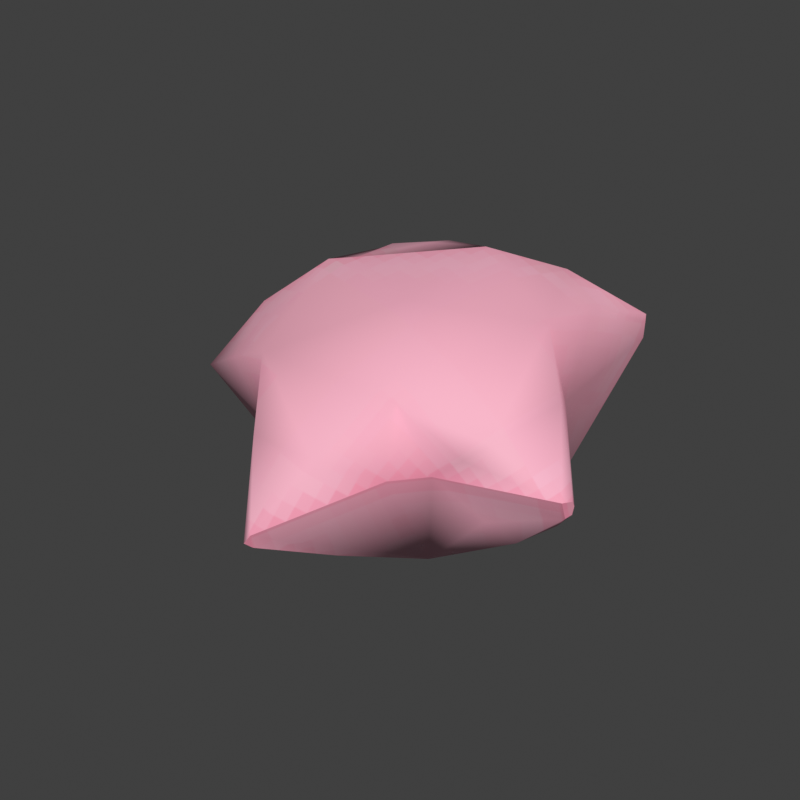 # Source: ref_gtpaperstar.blend  (saved by Blender 4.5.92; exported with 4.5.12 LTS)
import bpy
from mathutils import Matrix  # noqa: F401  (used for matrix-valued properties, if any)

bpy.ops.wm.read_factory_settings(use_empty=True)
scene = bpy.context.scene
scene.name = 'Scene'

# ---- collections
col_collection = bpy.data.collections.new('Collection'); scene.collection.children.link(col_collection)

# ---- images (referenced by path relative to the original .blend; pixels are not part of the script)
import os
ASSET_DIR = os.environ.get("B2B_ASSET_DIR", "")  # directory of the original .blend (textures are referenced by path, not embedded)
HERE = os.path.dirname(os.path.abspath(__file__))  # packed textures are extracted next to this script under _unpacked/

def load_image(name, relpath, width, height, colorspace="sRGB"):
    """Load a texture the original file referenced (path relative to the .blend, or extracted next to this script)."""
    p = next((c for c in (os.path.join(HERE, relpath), os.path.join(ASSET_DIR, relpath)) if relpath and os.path.exists(c)), "")
    if p:
        img = bpy.data.images.load(p, check_existing=True)
        img.name = name
    else:  # same state as the original file: an image datablock whose file is absent (Cycles renders it pink)
        img = bpy.data.images.new(name, width, height)
        img.source = "FILE"
        img.filepath = "//" + (relpath or name)
    img.colorspace_settings.name = colorspace
    return img
img_albedo_png = load_image('albedo.png', '_unpacked/albedo.b35cf4c1.png', 512, 512, 'sRGB')

# ---- materials (node trees are filled in below, after node groups)
mat_ref_gtpaperstar_mobile = bpy.data.materials.new('ref_gtpaperstar_mobile')

# ---- material node trees
mat_ref_gtpaperstar_mobile.use_nodes = True; mat_ref_gtpaperstar_mobile.node_tree.nodes.clear()
_N = mat_ref_gtpaperstar_mobile.node_tree.nodes; _L = mat_ref_gtpaperstar_mobile.node_tree.links
n0 = _N.new('ShaderNodeBsdfPrincipled'); n0.name = 'Principled BSDF'; n0.location = (-200, 100)
n0.inputs[2].default_value = 0.65
n1 = _N.new('ShaderNodeOutputMaterial'); n1.name = 'Material Output'; n1.location = (200, 100)
n2 = _N.new('ShaderNodeTexImage'); n2.name = 'Image Texture'; n2.location = (0, 0)
n2.image = img_albedo_png
_L.new(n0.outputs[0], n1.inputs[0])
_L.new(n2.outputs[0], n0.inputs[0])
n1.is_active_output = True

# ---- world
world_world = bpy.data.worlds.new('World'); scene.world = world_world
world_world.use_nodes = True; world_world.node_tree.nodes.clear()
_N = world_world.node_tree.nodes; _L = world_world.node_tree.links
n0 = _N.new('ShaderNodeOutputWorld'); n0.name = 'World Output'; n0.location = (200, 100)
n1 = _N.new('ShaderNodeBackground'); n1.name = 'Background'; n1.location = (-200, 100)
n1.inputs[0].default_value = (0.05088, 0.05088, 0.05088, 1.0)
_L.new(n1.outputs[0], n0.inputs[0])
n0.is_active_output = True
world_world.color = (0.55, 0.55, 0.55)
world_world.sun_shadow_jitter_overblur = 0.0

# ---- meshes
me_zzxx = bpy.data.meshes.new('ZZXX')
me_zzxx.from_pydata([(0.009694, -0.4575, -0.1397), (0.006315, -0.4777, -0.1206), (0.01444, -0.4668, -0.1047), (0.2526, 0.2487, -0.1876), (0.293, 0.1882, -0.1909), (0.2843, 0.3795, -0.07817), (0.3213, 0.1533, 0.04316), (0.3272, 0.4652, 0.08286), (0.4004, 0.02334, -0.1682), (0.3307, 0.4604, 0.1231), (0.4951, -0.08748, -0.04637), (0.4869, -0.09764, -0.05417), (0.5, -0.09032, -0.02381), (0.4995, -0.09781, -0.01062), (0.3036, 0.2833, 0.2074), (0.3036, 0.09809, 0.2289), (0.3309, 0.4596, 0.1428), (0.1722, 0.3729, 0.2361), (0.00699, 0.2915, 0.2735), (0.4041, -0.004258, 0.1246), (0.4887, -0.1171, -0.009398), (0.3569, -0.1663, 0.08943), (0.1854, -0.2354, 0.1452), (0.01644, -0.00575, 0.2407), (-0.1726, -0.2354, 0.1452), (-0.2315, 0.129, 0.2393), (-0.2888, 0.09232, 0.2316), (-0.402, -0.009752, 0.1308), (0.3089, -0.1847, 0.04482), (0.2418, -0.1946, -0.01154), (0.1694, -0.2458, -0.02614), (0.08727, -0.3615, 0.0403), (0.01444, -0.4668, -0.1047), (-0.07469, -0.3615, 0.04024), (0.006315, -0.4777, -0.1206), (-0.3323, -0.1739, 0.06667), (-0.5, -0.1043, -0.02781), (-0.1856, -0.2048, -0.0495), (-0.1708, -0.1258, -0.2676), (-0.346, -0.07443, -0.1771), (-0.4864, -0.0776, -0.04581), (-0.3858, 0.02467, -0.1737), (-0.3325, 0.1144, -0.01996), (-0.2856, 0.2037, -0.1874), (-0.298, 0.2195, 0.007459), (-0.04227, -0.2857, -0.2429), (0.009694, -0.4575, -0.1397), (0.0655, -0.2798, -0.2287), (0.1261, -0.1259, -0.2735), (0.01656, 0.1227, -0.2536), (0.2526, 0.2487, -0.1876), (-0.2719, 0.3796, -0.07831), (-0.3115, 0.4675, 0.09528), (0.00635, 0.4081, -0.1347), (-0.1864, 0.4398, -0.06256), (-0.3082, 0.469, 0.1215), (0.006288, 0.3628, 0.09791), (-0.3102, 0.465, 0.1437), (0.1987, 0.4366, -0.04875), (0.2843, 0.3795, -0.07817), (0.3272, 0.4652, 0.08286), (0.315, 0.4777, 0.1272), (0.1722, 0.3729, 0.2361), (0.3309, 0.4596, 0.1428), (0.00699, 0.2915, 0.2735), (-0.1596, 0.3744, 0.2296), (-0.2725, 0.2988, 0.2168), (-0.1421, 0.2878, 0.2518), (-0.2315, 0.129, 0.2393), (0.5, -0.09032, -0.02381), (0.4951, -0.08748, -0.04637), (0.4869, -0.09764, -0.05417), (0.4995, -0.09781, -0.01062), (0.4887, -0.1171, -0.009398), (-0.3102, 0.465, 0.1437), (-0.3188, 0.4575, 0.1162), (-0.3082, 0.469, 0.1215), (-0.3115, 0.4675, 0.09528), (0.315, 0.4777, 0.1272), (0.3272, 0.4652, 0.08286), (0.3307, 0.4604, 0.1231), (0.3309, 0.4596, 0.1428), (0.2418, -0.1946, -0.01154), (0.4887, -0.1171, -0.009398), (0.4869, -0.09764, -0.05417), (0.3203, -0.118, -0.1221), (0.1835, -0.1258, -0.2675), (0.1694, -0.2458, -0.02614), (0.01444, -0.4668, -0.1047), (0.3615, -0.06602, -0.1811), (0.4004, 0.02334, -0.1682), (0.293, 0.1882, -0.1909), (0.0655, -0.2798, -0.2287), (0.009694, -0.4575, -0.1397), (0.1261, -0.1259, -0.2735), (0.2526, 0.2487, -0.1876), (-0.3188, 0.4575, 0.1162), (-0.298, 0.2195, 0.007459), (-0.3115, 0.4675, 0.09528), (-0.3089, 0.153, 0.04311), (-0.3325, 0.1144, -0.01996), (-0.4864, -0.0776, -0.04581), (-0.5, -0.1043, -0.02781), (-0.402, -0.009752, 0.1308), (-0.2888, 0.09232, 0.2316), (-0.2905, 0.2833, 0.2071), (-0.3102, 0.465, 0.1437), (-0.2315, 0.129, 0.2393), (-0.2725, 0.2988, 0.2168)], [], [(2, 1, 0), (5, 4, 3), (4, 5, 6), (5, 7, 6), (6, 8, 4), (7, 9, 6), (10, 8, 6), (8, 10, 11), (12, 10, 6), (6, 13, 12), (14, 6, 9), (14, 15, 6), (16, 14, 9), (14, 16, 17), (17, 15, 14), (18, 15, 17), (19, 13, 6), (19, 6, 15), (19, 20, 13), (21, 20, 19), (19, 15, 21), (15, 22, 21), (15, 18, 23), (22, 15, 23), (24, 22, 23), (23, 18, 25), (23, 25, 26), (26, 24, 23), (27, 24, 26), (21, 28, 20), (22, 28, 21), (20, 28, 29), (29, 28, 22), (30, 29, 22), (31, 30, 22), (22, 24, 31), (31, 32, 30), (31, 33, 32), (24, 33, 31), (33, 34, 32), (35, 24, 27), (36, 35, 27), (33, 24, 37), (24, 35, 37), (37, 35, 36), (37, 34, 33), (37, 38, 34), (36, 39, 37), (37, 39, 38), (40, 39, 36), (41, 39, 40), (41, 38, 39), (42, 41, 40), (42, 43, 41), (43, 38, 41), (44, 43, 42), (34, 38, 45), (45, 46, 34), (47, 46, 45), (48, 47, 45), (38, 48, 45), (49, 48, 38), (38, 43, 49), (48, 49, 50), (51, 43, 44), (44, 52, 51), (43, 53, 49), (53, 50, 49), (43, 51, 53), (52, 54, 51), (51, 54, 53), (55, 54, 52), (56, 54, 55), (53, 54, 56), (57, 56, 55), (50, 53, 58), (56, 58, 53), (59, 50, 58), (59, 58, 60), (60, 58, 61), (61, 58, 56), (62, 61, 56), (62, 63, 61), (62, 56, 64), (65, 56, 57), (65, 64, 56), (65, 57, 66), (65, 67, 64), (66, 67, 65), (68, 64, 67), (68, 67, 66), (71, 70, 69), (72, 71, 69), (72, 73, 71), (76, 75, 74), (76, 77, 75), (80, 79, 78), (81, 80, 78), (84, 83, 82), (85, 84, 82), (86, 85, 82), (82, 87, 86), (87, 88, 86), (89, 84, 85), (89, 85, 86), (89, 90, 84), (86, 90, 89), (91, 90, 86), (86, 88, 92), (93, 92, 88), (92, 94, 86), (91, 86, 94), (95, 91, 94), (98, 97, 96), (97, 99, 96), (100, 99, 97), (100, 101, 99), (101, 102, 99), (102, 103, 99), (103, 104, 99), (105, 96, 99), (105, 99, 104), (96, 105, 106), (105, 104, 107), (106, 105, 108), (108, 105, 107)])
me_zzxx.polygons.foreach_set('use_smooth', [True] * 126)
_uv = me_zzxx.uv_layers.new(name='AtlasUV')
_uv.uv.foreach_set('vector', [0.2652, 0.169, 0.2804, 0.1527, 0.3061, 0.169, 0.9941, 0.1374, 0.9324, 0.04378, 0.9696, 0.05503, 0.9324, 0.04378, 0.9941, 0.1374, 0.852, 0.1433, 0.9941, 0.1374, 0.9929, 0.2249, 0.852, 0.1433, 0.852, 0.1433, 0.83, 0.005859, 0.9324, 0.04378, 0.9929, 0.2249, 0.9804, 0.2363, 0.852, 0.1433, 0.7214, 0.02262, 0.83, 0.005859, 0.852, 0.1433, 0.83, 0.005859, 0.7214, 0.02262, 0.7319, 0.01294, 0.7109, 0.03223, 0.7214, 0.02262, 0.852, 0.1433, 0.852, 0.1433, 0.7035, 0.039, 0.7109, 0.03223, 0.877, 0.2433, 0.852, 0.1433, 0.9804, 0.2363, 0.877, 0.2433, 0.786, 0.2243, 0.852, 0.1433, 0.9703, 0.2455, 0.877, 0.2433, 0.9804, 0.2363, 0.877, 0.2433, 0.9703, 0.2455, 0.8951, 0.3144, 0.8951, 0.3144, 0.786, 0.2243, 0.877, 0.2433, 0.8234, 0.3801, 0.786, 0.2243, 0.8951, 0.3144, 0.7468, 0.1447, 0.7035, 0.039, 0.852, 0.1433, 0.7468, 0.1447, 0.852, 0.1433, 0.786, 0.2243, 0.7468, 0.1447, 0.693, 0.04858, 0.7035, 0.039, 0.659, 0.1482, 0.693, 0.04858, 0.7468, 0.1447, 0.7468, 0.1447, 0.786, 0.2243, 0.659, 0.1482, 0.786, 0.2243, 0.6089, 0.2402, 0.659, 0.1482, 0.786, 0.2243, 0.8234, 0.3801, 0.6975, 0.3473, 0.6089, 0.2402, 0.786, 0.2243, 0.6975, 0.3473, 0.5662, 0.4135, 0.6089, 0.2402, 0.6975, 0.3473, 0.6975, 0.3473, 0.8234, 0.3801, 0.7188, 0.4759, 0.6975, 0.3473, 0.7188, 0.4759, 0.6935, 0.499, 0.6935, 0.499, 0.5662, 0.4135, 0.6975, 0.3473, 0.626, 0.5609, 0.5662, 0.4135, 0.6935, 0.499, 0.659, 0.1482, 0.6258, 0.1502, 0.693, 0.04858, 0.6089, 0.2402, 0.6258, 0.1502, 0.659, 0.1482, 0.693, 0.04858, 0.6258, 0.1502, 0.5797, 0.1523, 0.5797, 0.1523, 0.6258, 0.1502, 0.6089, 0.2402, 0.5398, 0.1889, 0.5797, 0.1523, 0.6089, 0.2402, 0.5215, 0.2725, 0.5398, 0.1889, 0.6089, 0.2402, 0.6089, 0.2402, 0.5662, 0.4135, 0.5215, 0.2725, 0.5215, 0.2725, 0.4257, 0.2934, 0.5398, 0.1889, 0.5215, 0.2725, 0.5042, 0.3533, 0.4257, 0.2934, 0.5662, 0.4135, 0.5042, 0.3533, 0.5215, 0.2725, 0.5042, 0.3533, 0.4187, 0.2998, 0.4257, 0.2934, 0.555, 0.514, 0.5662, 0.4135, 0.626, 0.5609, 0.5487, 0.6317, 0.555, 0.514, 0.626, 0.5609, 0.5042, 0.3533, 0.5662, 0.4135, 0.4837, 0.4577, 0.5662, 0.4135, 0.555, 0.514, 0.4837, 0.4577, 0.4837, 0.4577, 0.555, 0.514, 0.5487, 0.6317, 0.4837, 0.4577, 0.4187, 0.2998, 0.5042, 0.3533, 0.4837, 0.4577, 0.3929, 0.5055, 0.4187, 0.2998, 0.5487, 0.6317, 0.4546, 0.578, 0.4837, 0.4577, 0.4837, 0.4577, 0.4546, 0.578, 0.3929, 0.5055, 0.5358, 0.6435, 0.4546, 0.578, 0.5487, 0.6317, 0.4448, 0.6313, 0.4546, 0.578, 0.5358, 0.6435, 0.4448, 0.6313, 0.3929, 0.5055, 0.4546, 0.578, 0.4443, 0.7273, 0.4448, 0.6313, 0.5358, 0.6435, 0.4443, 0.7273, 0.3627, 0.669, 0.4448, 0.6313, 0.3627, 0.669, 0.3929, 0.5055, 0.4448, 0.6313, 0.4021, 0.7659, 0.3627, 0.669, 0.4443, 0.7273, 0.4187, 0.2998, 0.3929, 0.5055, 0.3808, 0.4062, 0.3808, 0.4062, 0.408, 0.3096, 0.4187, 0.2998, 0.3349, 0.3766, 0.408, 0.3096, 0.3808, 0.4062, 0.2794, 0.4273, 0.3349, 0.3766, 0.3808, 0.4062, 0.3929, 0.5055, 0.2794, 0.4273, 0.3808, 0.4062, 0.2685, 0.554, 0.2794, 0.4273, 0.3929, 0.5055, 0.3929, 0.5055, 0.3627, 0.669, 0.2685, 0.554, 0.2794, 0.4273, 0.2685, 0.554, 0.1502, 0.5457, 0.3125, 0.7501, 0.3627, 0.669, 0.4021, 0.7659, 0.4021, 0.7659, 0.3048, 0.8551, 0.3125, 0.7501, 0.3627, 0.669, 0.2066, 0.6705, 0.2685, 0.554, 0.2066, 0.6705, 0.1502, 0.5457, 0.2685, 0.554, 0.3627, 0.669, 0.3125, 0.7501, 0.2066, 0.6705, 0.3048, 0.8551, 0.2686, 0.7501, 0.3125, 0.7501, 0.3125, 0.7501, 0.2686, 0.7501, 0.2066, 0.6705, 0.295, 0.864, 0.2686, 0.7501, 0.3048, 0.8551, 0.1486, 0.7637, 0.2686, 0.7501, 0.295, 0.864, 0.2066, 0.6705, 0.2686, 0.7501, 0.1486, 0.7637, 0.2866, 0.8717, 0.1486, 0.7637, 0.295, 0.864, 0.1502, 0.5457, 0.2066, 0.6705, 0.1158, 0.644, 0.1486, 0.7637, 0.1158, 0.644, 0.2066, 0.6705, 0.09778, 0.5937, 0.1502, 0.5457, 0.1158, 0.644, 0.09778, 0.5937, 0.1158, 0.644, 0.04005, 0.6466, 0.04005, 0.6466, 0.1158, 0.644, 0.0275, 0.6581, 0.0275, 0.6581, 0.1158, 0.644, 0.1486, 0.7637, 0.05072, 0.7477, 0.0275, 0.6581, 0.1486, 0.7637, 0.05072, 0.7477, 0.01738, 0.6674, 0.0275, 0.6581, 0.05072, 0.7477, 0.1486, 0.7637, 0.09115, 0.8452, 0.1899, 0.8687, 0.1486, 0.7637, 0.2866, 0.8717, 0.1899, 0.8687, 0.09115, 0.8452, 0.1486, 0.7637, 0.1899, 0.8687, 0.2866, 0.8717, 0.2181, 0.9345, 0.1899, 0.8687, 0.1551, 0.8991, 0.09115, 0.8452, 0.2181, 0.9345, 0.1551, 0.8991, 0.1899, 0.8687, 0.1529, 0.9941, 0.09115, 0.8452, 0.1551, 0.8991, 0.1529, 0.9941, 0.1551, 0.8991, 0.2181, 0.9345, 0.2971, 0.1938, 0.2933, 0.209, 0.2687, 0.2168, 0.2519, 0.2149, 0.2971, 0.1938, 0.2687, 0.2168, 0.2519, 0.2149, 0.2424, 0.1938, 0.2971, 0.1938, 0.2517, 0.1299, 0.269, 0.1358, 0.2397, 0.1503, 0.2517, 0.1299, 0.2731, 0.1113, 0.269, 0.1358, 0.3226, 0.119, 0.3177, 0.1604, 0.2963, 0.1157, 0.3226, 0.09876, 0.3226, 0.119, 0.2963, 0.1157, 0.005859, 0.04117, 0.005859, 0.01043, 0.09943, 0.01043, 0.06983, 0.07404, 0.005859, 0.04117, 0.09943, 0.01043, 0.1433, 0.1347, 0.06983, 0.07404, 0.09943, 0.01043, 0.09943, 0.01043, 0.1494, 0.01043, 0.1433, 0.1347, 0.1494, 0.01043, 0.3004, 0.01043, 0.1433, 0.1347, 0.04707, 0.111, 0.005859, 0.04117, 0.06983, 0.07404, 0.04707, 0.111, 0.06983, 0.07404, 0.1433, 0.1347, 0.04707, 0.111, 0.005859, 0.1381, 0.005859, 0.04117, 0.1433, 0.1347, 0.005859, 0.1381, 0.04707, 0.111, 0.005859, 0.2445, 0.005859, 0.1381, 0.1433, 0.1347, 0.1433, 0.1347, 0.3004, 0.01043, 0.2284, 0.09327, 0.3027, 0.0252, 0.2284, 0.09327, 0.3004, 0.01043, 0.2284, 0.09327, 0.1666, 0.1498, 0.1433, 0.1347, 0.005859, 0.2445, 0.1433, 0.1347, 0.1666, 0.1498, 0.005859, 0.2833, 0.005859, 0.2445, 0.1666, 0.1498, 0.5773, 0.04988, 0.4919, 0.1281, 0.5671, 0.03983, 0.4919, 0.1281, 0.4497, 0.1277, 0.5671, 0.03983, 0.4549, 0.1619, 0.4497, 0.1277, 0.4919, 0.1281, 0.4549, 0.1619, 0.3747, 0.2354, 0.4497, 0.1277, 0.3747, 0.2354, 0.3571, 0.2358, 0.4497, 0.1277, 0.3571, 0.2358, 0.3571, 0.1451, 0.4497, 0.1277, 0.3571, 0.1451, 0.3571, 0.06868, 0.4497, 0.1277, 0.4681, 0.03338, 0.5671, 0.03983, 0.4497, 0.1277, 0.4681, 0.03338, 0.4497, 0.1277, 0.3571, 0.06868, 0.5671, 0.03983, 0.4681, 0.03338, 0.5635, 0.02753, 0.4681, 0.03338, 0.3571, 0.06868, 0.3571, 0.02753, 0.5635, 0.02753, 0.4681, 0.03338, 0.4795, 0.02753, 0.4795, 0.02753, 0.4681, 0.03338, 0.3571, 0.02753])
me_zzxx.materials.append(mat_ref_gtpaperstar_mobile)
me_zzxx.update()
me_zzxx.normals_split_custom_set([tuple(v) for v in zip(*[iter([0.908, -0.3577, -0.2182, 0.908, -0.3577, -0.2182, 0.908, -0.3577, -0.2182, 0.9627, 0.09126, -0.2548, 0.9001, 0.379, -0.2148, 0.5876, 0.4306, -0.6851, 0.9001, 0.379, -0.2148, 0.9627, 0.09126, -0.2548, 0.9537, 0.2987, 0.03626, 0.9627, 0.09126, -0.2548, 0.988, 0.0009602, -0.1546, 0.9537, 0.2987, 0.03626, 0.9537, 0.2987, 0.03626, 0.8226, 0.5644, -0.06983, 0.9001, 0.379, -0.2148, 0.988, 0.0009602, -0.1546, 0.9972, -0.07382, -0.008717, 0.9537, 0.2987, 0.03626, 0.8596, 0.3978, -0.3208, 0.8226, 0.5644, -0.06983, 0.9537, 0.2987, 0.03626, 0.8226, 0.5644, -0.06983, 0.8596, 0.3978, -0.3208, 0.7451, -0.08959, -0.6609, 0.8161, 0.5644, 0.124, 0.8596, 0.3978, -0.3208, 0.9537, 0.2987, 0.03626, 0.9537, 0.2987, 0.03626, 0.8357, 0.1421, 0.5305, 0.8161, 0.5644, 0.124, 0.7429, 0.0815, 0.6644, 0.9537, 0.2987, 0.03626, 0.9972, -0.07382, -0.008717, 0.7429, 0.0815, 0.6644, 0.595, -0.00474, 0.8037, 0.9537, 0.2987, 0.03626, 0.9524, -0.03648, 0.3026, 0.7429, 0.0815, 0.6644, 0.9972, -0.07382, -0.008717, 0.7429, 0.0815, 0.6644, 0.9524, -0.03648, 0.3026, 0.2706, 0.142, 0.9522, 0.2706, 0.142, 0.9522, 0.595, -0.00474, 0.8037, 0.7429, 0.0815, 0.6644, 0.06918, -0.04972, 0.9964, 0.595, -0.00474, 0.8037, 0.2706, 0.142, 0.9522, 0.8002, 0.1094, 0.5897, 0.8357, 0.1421, 0.5305, 0.9537, 0.2987, 0.03626, 0.8002, 0.1094, 0.5897, 0.9537, 0.2987, 0.03626, 0.595, -0.00474, 0.8037, 0.8002, 0.1094, 0.5897, 0.6408, -0.5078, 0.5758, 0.8357, 0.1421, 0.5305, 0.5103, -0.71, 0.4852, 0.6408, -0.5078, 0.5758, 0.8002, 0.1094, 0.5897, 0.8002, 0.1094, 0.5897, 0.595, -0.00474, 0.8037, 0.5103, -0.71, 0.4852, 0.595, -0.00474, 0.8037, 0.3597, -0.6749, 0.6443, 0.5103, -0.71, 0.4852, 0.595, -0.00474, 0.8037, 0.06918, -0.04972, 0.9964, 0.009072, -0.2392, 0.9709, 0.3597, -0.6749, 0.6443, 0.595, -0.00474, 0.8037, 0.009072, -0.2392, 0.9709, -0.3693, -0.6763, 0.6374, 0.3597, -0.6749, 0.6443, 0.009072, -0.2392, 0.9709, 0.009072, -0.2392, 0.9709, 0.06918, -0.04972, 0.9964, -0.06479, -0.109, 0.9919, 0.009072, -0.2392, 0.9709, -0.06479, -0.109, 0.9919, -0.2191, -0.2709, 0.9373, -0.2191, -0.2709, 0.9373, -0.3693, -0.6763, 0.6374, 0.009072, -0.2392, 0.9709, -0.4929, -0.4377, 0.752, -0.3693, -0.6763, 0.6374, -0.2191, -0.2709, 0.9373, 0.5103, -0.71, 0.4852, 0.3211, -0.9417, -0.1006, 0.6408, -0.5078, 0.5758, 0.3597, -0.6749, 0.6443, 0.3211, -0.9417, -0.1006, 0.5103, -0.71, 0.4852, 0.6408, -0.5078, 0.5758, 0.3211, -0.9417, -0.1006, 0.4049, -0.9086, -0.102, 0.4049, -0.9086, -0.102, 0.3211, -0.9417, -0.1006, 0.3597, -0.6749, 0.6443, 0.7266, -0.6869, -0.01499, 0.4049, -0.9086, -0.102, 0.3597, -0.6749, 0.6443, 0.4533, -0.7725, 0.4448, 0.7266, -0.6869, -0.01499, 0.3597, -0.6749, 0.6443, 0.3597, -0.6749, 0.6443, -0.3693, -0.6763, 0.6374, 0.4533, -0.7725, 0.4448, 0.4533, -0.7725, 0.4448, 0.1136, -0.8405, 0.5298, 0.7266, -0.6869, -0.01499, 0.4533, -0.7725, 0.4448, -0.4545, -0.7727, 0.4432, 0.1136, -0.8405, 0.5298, -0.3693, -0.6763, 0.6374, -0.4545, -0.7727, 0.4432, 0.4533, -0.7725, 0.4448, -0.4545, -0.7727, 0.4432, -0.6323, -0.7728, -0.05479, 0.1136, -0.8405, 0.5298, -0.4868, -0.8159, 0.3119, -0.3693, -0.6763, 0.6374, -0.4929, -0.4377, 0.752, -0.6255, -0.7626, -0.1648, -0.4868, -0.8159, 0.3119, -0.4929, -0.4377, 0.752, -0.4545, -0.7727, 0.4432, -0.3693, -0.6763, 0.6374, -0.6107, -0.7636, -0.2099, -0.3693, -0.6763, 0.6374, -0.4868, -0.8159, 0.3119, -0.6107, -0.7636, -0.2099, -0.6107, -0.7636, -0.2099, -0.4868, -0.8159, 0.3119, -0.6255, -0.7626, -0.1648, -0.6107, -0.7636, -0.2099, -0.6323, -0.7728, -0.05479, -0.4545, -0.7727, 0.4432, -0.6107, -0.7636, -0.2099, -0.3919, -0.3021, -0.869, -0.6323, -0.7728, -0.05479, -0.6255, -0.7626, -0.1648, -0.5097, -0.5103, -0.6926, -0.6107, -0.7636, -0.2099, -0.6107, -0.7636, -0.2099, -0.5097, -0.5103, -0.6926, -0.3919, -0.3021, -0.869, -0.767, 0.01937, -0.6414, -0.5097, -0.5103, -0.6926, -0.6255, -0.7626, -0.1648, -0.7429, 0.2349, -0.6268, -0.5097, -0.5103, -0.6926, -0.767, 0.01937, -0.6414, -0.7429, 0.2349, -0.6268, -0.3919, -0.3021, -0.869, -0.5097, -0.5103, -0.6926, -0.8806, 0.4706, -0.0553, -0.7429, 0.2349, -0.6268, -0.767, 0.01937, -0.6414, -0.8806, 0.4706, -0.0553, -0.6139, 0.3775, -0.6933, -0.7429, 0.2349, -0.6268, -0.6139, 0.3775, -0.6933, -0.3919, -0.3021, -0.869, -0.7429, 0.2349, -0.6268, -0.9757, 0.1817, -0.1222, -0.6139, 0.3775, -0.6933, -0.8806, 0.4706, -0.0553, -0.6323, -0.7728, -0.05479, -0.3919, -0.3021, -0.869, -0.2082, -0.4463, -0.8703, -0.2082, -0.4463, -0.8703, -0.4005, -0.5577, -0.727, -0.6323, -0.7728, -0.05479, 0.1408, -0.3892, -0.9103, -0.4005, -0.5577, -0.727, -0.2082, -0.4463, -0.8703, 0.05357, -0.02422, -0.9983, 0.1408, -0.3892, -0.9103, -0.2082, -0.4463, -0.8703, -0.3919, -0.3021, -0.869, 0.05357, -0.02422, -0.9983, -0.2082, -0.4463, -0.8703, 0.003794, 0.2339, -0.9723, 0.05357, -0.02422, -0.9983, -0.3919, -0.3021, -0.869, -0.3919, -0.3021, -0.869, -0.6139, 0.3775, -0.6933, 0.003794, 0.2339, -0.9723, 0.05357, -0.02422, -0.9983, 0.003794, 0.2339, -0.9723, 0.1481, 0.4327, -0.8893, -0.6911, 0.4553, -0.5613, -0.6139, 0.3775, -0.6933, -0.9757, 0.1817, -0.1222, -0.9757, 0.1817, -0.1222, -0.2381, 0.9478, -0.2123, -0.6911, 0.4553, -0.5613, -0.6139, 0.3775, -0.6933, -0.002118, 0.8318, -0.555, 0.003794, 0.2339, -0.9723, -0.002118, 0.8318, -0.555, 0.1481, 0.4327, -0.8893, 0.003794, 0.2339, -0.9723, -0.6139, 0.3775, -0.6933, -0.6911, 0.4553, -0.5613, -0.002118, 0.8318, -0.555, -0.2381, 0.9478, -0.2123, -0.06219, 0.9045, -0.4218, -0.6911, 0.4553, -0.5613, -0.6911, 0.4553, -0.5613, -0.06219, 0.9045, -0.4218, -0.002118, 0.8318, -0.555, 0.285, 0.9531, 0.1019, -0.06219, 0.9045, -0.4218, -0.2381, 0.9478, -0.2123, -0.005733, 0.968, 0.2509, -0.06219, 0.9045, -0.4218, 0.285, 0.9531, 0.1019, -0.002118, 0.8318, -0.555, -0.06219, 0.9045, -0.4218, -0.005733, 0.968, 0.2509, 0.1814, 0.8628, 0.4719, -0.005733, 0.968, 0.2509, 0.285, 0.9531, 0.1019, 0.1481, 0.4327, -0.8893, -0.002118, 0.8318, -0.555, 0.02267, 0.9207, -0.3897, -0.005733, 0.968, 0.2509, 0.02267, 0.9207, -0.3897, -0.002118, 0.8318, -0.555, 0.226, 0.6925, -0.6851, 0.1481, 0.4327, -0.8893, 0.02267, 0.9207, -0.3897, 0.226, 0.6925, -0.6851, 0.02267, 0.9207, -0.3897, 0.1163, 0.9409, -0.3182, 0.1163, 0.9409, -0.3182, 0.02267, 0.9207, -0.3897, -0.1301, 0.942, 0.3092, -0.1301, 0.942, 0.3092, 0.02267, 0.9207, -0.3897, -0.005733, 0.968, 0.2509, -0.3354, 0.8617, 0.3807, -0.1301, 0.942, 0.3092, -0.005733, 0.968, 0.2509, -0.3354, 0.8617, 0.3807, 0.05618, 0.6817, 0.7295, -0.1301, 0.942, 0.3092, -0.3354, 0.8617, 0.3807, -0.005733, 0.968, 0.2509, -0.06012, 0.7585, 0.6489, 0.03769, 0.6379, 0.7692, -0.005733, 0.968, 0.2509, 0.1814, 0.8628, 0.4719, 0.03769, 0.6379, 0.7692, -0.06012, 0.7585, 0.6489, -0.005733, 0.968, 0.2509, 0.03769, 0.6379, 0.7692, 0.1814, 0.8628, 0.4719, -0.2772, 0.1976, 0.9403, 0.03769, 0.6379, 0.7692, -0.1843, 0.1142, 0.9762, -0.06012, 0.7585, 0.6489, -0.2772, 0.1976, 0.9403, -0.1843, 0.1142, 0.9762, 0.03769, 0.6379, 0.7692, -0.2129, 0.04346, 0.9761, -0.06012, 0.7585, 0.6489, -0.1843, 0.1142, 0.9762, -0.2129, 0.04346, 0.9761, -0.1843, 0.1142, 0.9762, -0.2772, 0.1976, 0.9403, 0.8397, -0.4849, -0.2446, 0.8397, -0.4849, -0.2446, 0.8397, -0.4849, -0.2446, 0.8397, -0.4849, -0.2446, 0.8397, -0.4849, -0.2446, 0.8397, -0.4849, -0.2446, 0.8397, -0.4849, -0.2446, 0.8397, -0.4849, -0.2446, 0.8397, -0.4849, -0.2446, -0.7464, 0.6633, 0.05314, -0.7464, 0.6633, 0.05314, -0.7464, 0.6633, 0.05314, -0.7464, 0.6633, 0.05314, -0.7464, 0.6633, 0.05314, -0.7464, 0.6633, 0.05314, 0.7431, 0.6689, 0.01655, 0.7431, 0.6689, 0.01655, 0.7431, 0.6689, 0.01655, 0.7431, 0.6689, 0.01655, 0.7431, 0.6689, 0.01655, 0.7431, 0.6689, 0.01655, 0.3743, -0.7808, -0.5003, 0.2783, -0.8765, -0.3929, 0.4509, -0.819, -0.3548, 0.3549, -0.8444, -0.4013, 0.3743, -0.7808, -0.5003, 0.4509, -0.819, -0.3548, 0.3998, -0.2998, -0.8662, 0.3549, -0.8444, -0.4013, 0.4509, -0.819, -0.3548, 0.4509, -0.819, -0.3548, 0.7341, -0.6241, -0.2676, 0.3998, -0.2998, -0.8662, 0.7341, -0.6241, -0.2676, 0.8355, -0.4737, -0.2786, 0.3998, -0.2998, -0.8662, 0.5179, -0.4416, -0.7326, 0.3743, -0.7808, -0.5003, 0.3549, -0.8444, -0.4013, 0.5179, -0.4416, -0.7326, 0.3549, -0.8444, -0.4013, 0.3998, -0.2998, -0.8662, 0.5179, -0.4416, -0.7326, 0.5017, -0.03524, -0.8643, 0.3743, -0.7808, -0.5003, 0.3998, -0.2998, -0.8662, 0.5017, -0.03524, -0.8643, 0.5179, -0.4416, -0.7326, 0.2232, 0.1491, -0.9633, 0.5017, -0.03524, -0.8643, 0.3998, -0.2998, -0.8662, 0.3998, -0.2998, -0.8662, 0.8355, -0.4737, -0.2786, 0.5161, -0.5464, -0.6596, 0.8915, -0.3929, -0.2253, 0.5161, -0.5464, -0.6596, 0.8355, -0.4737, -0.2786, 0.5161, -0.5464, -0.6596, 0.1072, -0.1168, -0.9874, 0.3998, -0.2998, -0.8662, 0.2232, 0.1491, -0.9633, 0.3998, -0.2998, -0.8662, 0.1072, -0.1168, -0.9874, 0.1685, 0.166, -0.9716, 0.2232, 0.1491, -0.9633, 0.1072, -0.1168, -0.9874, -0.9502, 0.05689, -0.3066, -0.986, 0.08707, -0.1419, -0.9999, 0.01188, -0.002774, -0.986, 0.08707, -0.1419, -0.9494, 0.2935, 0.1118, -0.9999, 0.01188, -0.002774, -0.8322, 0.5539, -0.02703, -0.9494, 0.2935, 0.1118, -0.986, 0.08707, -0.1419, -0.8322, 0.5539, -0.02703, -0.8117, 0.5572, 0.1752, -0.9494, 0.2935, 0.1118, -0.8117, 0.5572, 0.1752, -0.8126, 0.5526, 0.1851, -0.9494, 0.2935, 0.1118, -0.8126, 0.5526, 0.1851, -0.7968, 0.5675, 0.2074, -0.9494, 0.2935, 0.1118, -0.7968, 0.5675, 0.2074, -0.8037, 0.2896, 0.5198, -0.9494, 0.2935, 0.1118, -0.8068, 0.03058, 0.5901, -0.9999, 0.01188, -0.002774, -0.9494, 0.2935, 0.1118, -0.8068, 0.03058, 0.5901, -0.9494, 0.2935, 0.1118, -0.8037, 0.2896, 0.5198, -0.9999, 0.01188, -0.002774, -0.8068, 0.03058, 0.5901, -0.9411, 0.01599, 0.3377, -0.8068, 0.03058, 0.5901, -0.8037, 0.2896, 0.5198, -0.2293, 0.114, 0.9667, -0.9411, 0.01599, 0.3377, -0.8068, 0.03058, 0.5901, -0.5527, 0.127, 0.8237, -0.5527, 0.127, 0.8237, -0.8068, 0.03058, 0.5901, -0.2293, 0.114, 0.9667])] * 3)])

# ---- objects
ob_ref_gtpaperstar = bpy.data.objects.new('ref_gtpaperstar', me_zzxx)

# ---- transforms, parenting, visibility, modifiers, constraints
ob_ref_gtpaperstar.location = (0.0, 0.0, 0.0)

# ---- collection membership
col_collection.objects.link(ob_ref_gtpaperstar)

# ---- scene / render settings (as saved in the file)
scene.frame_start = 1; scene.frame_end = 250; scene.frame_set(1)
scene.render.engine = 'CYCLES'
scene.render.resolution_x = 256
scene.render.resolution_y = 256
scene.render.film_transparent = True
scene.cycles.samples = 16
scene.view_settings.view_transform = 'Standard'
bpy.context.view_layer.update()

# ---- added for rendering (the .blend has no active camera and no usable light): camera, sun
cam_auto = bpy.data.cameras.new('AutoCamera')
cam_auto.lens = 50.0
cam_auto.sensor_width = 36.0
cam_auto.clip_end = 1000.0
ob_auto_camera = bpy.data.objects.new('AutoCamera', cam_auto)
scene.collection.objects.link(ob_auto_camera)
ob_auto_camera.location = (1.37608, -1.6513, 1.10087)
ob_auto_camera.rotation_euler = (1.09748, -7.21219e-08, 0.694738)
scene.camera = ob_auto_camera
light_auto_sun = bpy.data.lights.new('AutoSun', 'SUN')
light_auto_sun.energy = 3.0
light_auto_sun.angle = 0.0523599
ob_auto_sun = bpy.data.objects.new('AutoSun', light_auto_sun)
scene.collection.objects.link(ob_auto_sun)
ob_auto_sun.rotation_euler = (0.872665, 0.174533, 0.523599)
bpy.context.view_layer.update()
